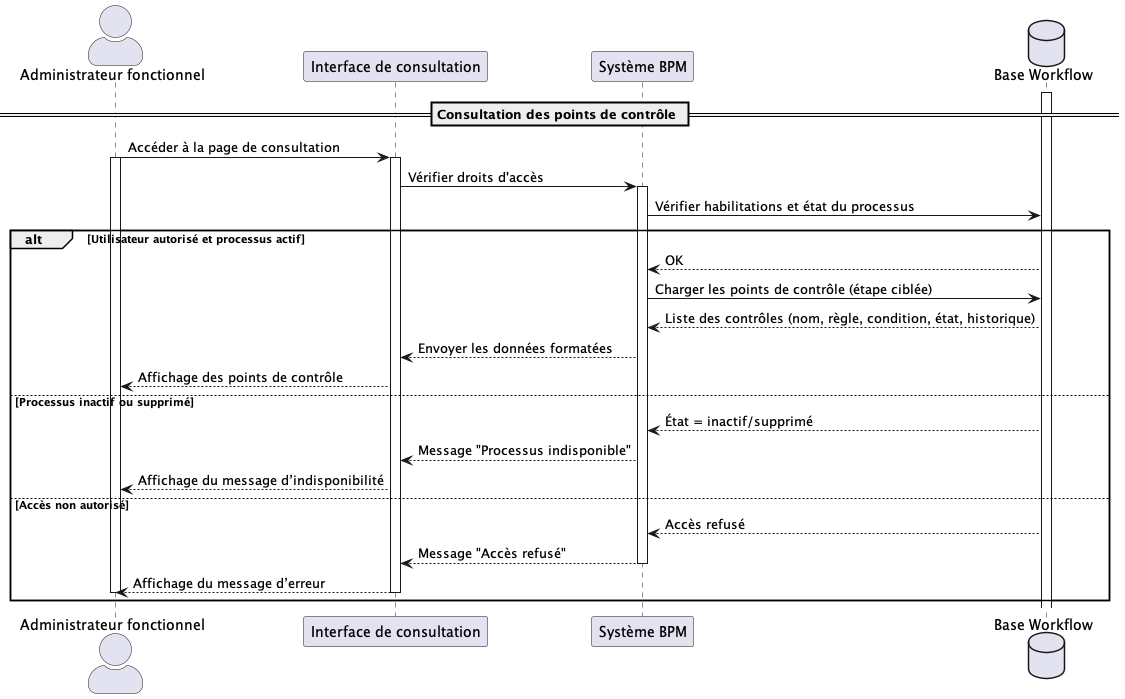

The diagram above was rendered by PlantUML. Its source (embedded in the PNG):
@startuml UC053
skinparam actorStyle awesome

actor "Administrateur fonctionnel" as Admin
participant "Interface de consultation" as UI
participant "Système BPM" as BPM
database "Base Workflow" as DB

== Consultation des points de contrôle ==
activate DB
Admin -> UI : Accéder à la page de consultation
activate Admin
activate UI
UI -> BPM : Vérifier droits d'accès
activate BPM
BPM -> DB : Vérifier habilitations et état du processus
alt Utilisateur autorisé et processus actif
    DB --> BPM : OK
    BPM -> DB : Charger les points de contrôle (étape ciblée)
    DB --> BPM : Liste des contrôles (nom, règle, condition, état, historique)
    BPM --> UI : Envoyer les données formatées
    UI --> Admin : Affichage des points de contrôle
else Processus inactif ou supprimé
    DB --> BPM : État = inactif/supprimé
    BPM --> UI : Message "Processus indisponible"
    UI --> Admin : Affichage du message d’indisponibilité
else Accès non autorisé
    DB --> BPM : Accès refusé
    BPM --> UI : Message "Accès refusé"
    deactivate BPM
    UI --> Admin : Affichage du message d’erreur
    deactivate UI
    deactivate Admin
end

@enduml